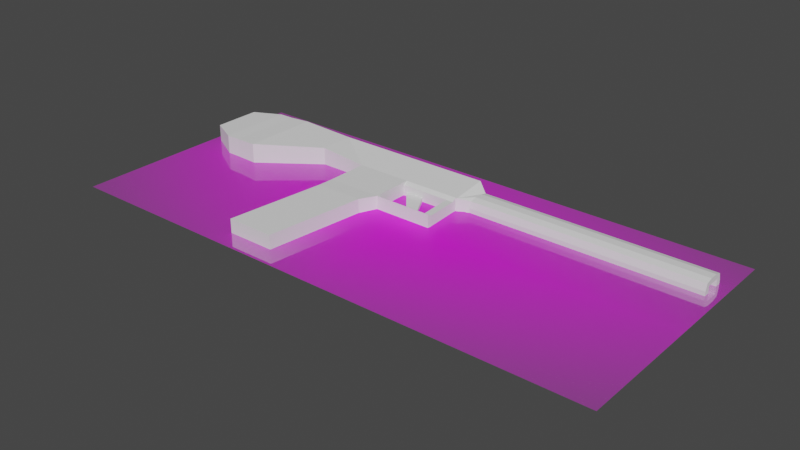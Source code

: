 # Source: borchadtc93.blend  (saved by Blender 3.4.6; exported with 4.5.12 LTS)
import bpy
from mathutils import Matrix  # noqa: F401  (used for matrix-valued properties, if any)

bpy.ops.wm.read_factory_settings(use_empty=True)
scene = bpy.context.scene
scene.name = 'Scene'

# ---- collections
col_collection = bpy.data.collections.new('Collection'); scene.collection.children.link(col_collection)

# ---- images (referenced by path relative to the original .blend; pixels are not part of the script)
import os
ASSET_DIR = os.environ.get("B2B_ASSET_DIR", "")  # directory of the original .blend (textures are referenced by path, not embedded)
HERE = os.path.dirname(os.path.abspath(__file__))  # packed textures are extracted next to this script under _unpacked/

def load_image(name, relpath, width, height, colorspace="sRGB"):
    """Load a texture the original file referenced (path relative to the .blend, or extracted next to this script)."""
    p = next((c for c in (os.path.join(HERE, relpath), os.path.join(ASSET_DIR, relpath)) if relpath and os.path.exists(c)), "")
    if p:
        img = bpy.data.images.load(p, check_existing=True)
        img.name = name
    else:  # same state as the original file: an image datablock whose file is absent (Cycles renders it pink)
        img = bpy.data.images.new(name, width, height)
        img.source = "FILE"
        img.filepath = "//" + (relpath or name)
    img.colorspace_settings.name = colorspace
    return img
img_c_93_cropped_png = load_image('C-93_cropped.png', 'C-93_cropped.png', 1024, 1024, 'sRGB')

# ---- materials (node trees are filled in below, after node groups)
mat_c_93_cropped = bpy.data.materials.new('C-93_cropped')
mat_c_93_cropped.surface_render_method = 'BLENDED'
mat_c_93_cropped.blend_method = 'BLEND'

# ---- material node trees
mat_c_93_cropped.use_nodes = True; mat_c_93_cropped.node_tree.nodes.clear()
_N = mat_c_93_cropped.node_tree.nodes; _L = mat_c_93_cropped.node_tree.links
n0 = _N.new('ShaderNodeOutputMaterial'); n0.name = 'Material Output'; n0.location = (300, 300)
n1 = _N.new('ShaderNodeTexImage'); n1.name = 'Image Texture'; n1.location = (-200, 300)
n1.image = img_c_93_cropped_png
n1.extension = 'CLIP'
n2 = _N.new('ShaderNodeBsdfPrincipled'); n2.name = 'Principled BSDF'; n2.location = (0, 300)
n2.distribution = 'GGX'
n2.subsurface_method = 'RANDOM_WALK_SKIN'
n2.inputs[3].default_value = 1.45
n2.inputs[27].default_value = (0.0, 0.0, 0.0, 1.0)
n2.inputs[28].default_value = 1.0
_L.new(n1.outputs[0], n2.inputs[0])
_L.new(n1.outputs[1], n2.inputs[4])
_L.new(n2.outputs[0], n0.inputs[0])
n0.is_active_output = True

# ---- world
world_world = bpy.data.worlds.new('World'); scene.world = world_world
world_world.use_nodes = True; world_world.node_tree.nodes.clear()
_N = world_world.node_tree.nodes; _L = world_world.node_tree.links
n0 = _N.new('ShaderNodeOutputWorld'); n0.name = 'World Output'; n0.location = (300, 300)
n1 = _N.new('ShaderNodeBackground'); n1.name = 'Background'; n1.location = (10, 300)
n1.inputs[0].default_value = (0.05088, 0.05088, 0.05088, 1.0)
_L.new(n1.outputs[0], n0.inputs[0])
n0.is_active_output = True
world_world.color = (0.05088, 0.05088, 0.05088)
world_world.use_sun_shadow = False
world_world.sun_shadow_jitter_overblur = 0.0

# ---- meshes
me_c_93_cropped = bpy.data.meshes.new('C-93_cropped')
me_c_93_cropped.from_pydata([(-1.097, -0.5, 0.0), (1.097, -0.5, 0.0), (-1.097, 0.5, 0.0), (1.097, 0.5, 0.0)], [], [(0, 1, 3, 2)])
_uv = me_c_93_cropped.uv_layers.new(name='UVMap')
_uv.uv.foreach_set('vector', [0.0, 0.0, 1.0, 0.0, 1.0, 1.0, 0.0, 1.0])
me_c_93_cropped.materials.append(mat_c_93_cropped)
me_c_93_cropped.update()
me_cylinder = bpy.data.meshes.new('Cylinder')
me_cylinder.from_pydata([(0.1243, 0.05528, -0.1282), (0.1542, 0.05254, -0.1951), (0.07933, 0.05528, 0.2714), (0.1542, -0.05254, -0.1951), (0.07933, -0.05528, 0.2714), (0.1243, -0.05528, -0.1282), (-0.06827, -0.05254, -0.1951), (-0.1122, -0.05528, 0.2714), (-0.06827, 0.05254, -0.1951), (-0.1122, 0.05528, 0.2714), (-0.06716, -0.05528, -0.1282), (0.1542, 0.05254, -0.3645), (0.1542, -0.05254, -0.3645), (-0.06716, 0.05528, -0.1282), (-0.06827, -0.05254, -0.3645), (-0.06827, 0.05254, -0.3645), (0.1542, 0.0417, -0.2125), (0.1542, -0.0417, -0.2125), (0.1542, 0.0417, -0.347), (0.1542, -0.0417, -0.347), (0.3609, 0.05254, -0.1951), (0.3609, -0.05254, -0.1951), (0.3609, 0.0417, -0.2125), (0.3609, -0.0417, -0.2125), (0.3609, 0.05254, -0.1951), (0.3609, -0.05254, -0.1951), (0.3609, 0.0417, -0.2125), (0.3609, -0.0417, -0.2125), (0.3527, 0.05254, -0.3645), (0.3527, -0.05254, -0.3645), (0.3527, 0.0417, -0.347), (0.3527, -0.0417, -0.347), (0.3903, 0.05254, -0.1951), (0.3903, -0.05254, -0.1951), (0.3903, 0.0417, -0.2125), (0.3903, -0.0417, -0.2125), (0.3821, 0.05254, -0.3645), (0.3821, -0.05254, -0.3645), (0.3821, 0.0417, -0.347), (0.3821, -0.0417, -0.347), (0.1542, 0.07, -0.5069), (0.1542, -0.07, -0.5069), (-0.08827, -0.07, -0.5069), (-0.08827, 0.07, -0.5069), (0.3877, 0.05254, -0.3645), (0.3877, -0.05254, -0.3645), (0.3877, 0.07, -0.5069), (0.3877, -0.07, -0.5069), (0.432, 0.04273, -0.3922), (0.432, -0.04273, -0.3922), (0.432, 0.04273, -0.4791), (0.432, -0.04273, -0.4791), (0.432, 0.01661, -0.385), (0.432, -0.01661, -0.385), (0.432, 0.01661, -0.4863), (0.432, -0.01661, -0.4863), (0.432, -0.05021, -0.4187), (0.432, -0.05021, -0.4527), (0.432, 0.05021, -0.4527), (0.432, 0.05021, -0.4187), (0.432, 0.02845, -0.4067), (0.432, 0.02845, -0.4646), (0.432, -0.02845, -0.4067), (0.432, -0.02845, -0.4646), (1.349, -0.01661, -0.385), (1.349, -0.04273, -0.3922), (1.349, -0.01661, -0.4863), (1.349, -0.04273, -0.4791), (1.349, -0.05021, -0.4527), (1.349, 0.05021, -0.4187), (1.349, 0.04273, -0.3922), (1.349, 0.01661, -0.385), (1.349, 0.04273, -0.4791), (1.349, 0.01661, -0.4863), (1.349, -0.05021, -0.4187), (1.349, 0.05021, -0.4527), (1.349, 0.02845, -0.4646), (1.349, 0.02845, -0.4067), (1.349, -0.02845, -0.4646), (1.349, -0.02845, -0.4067), (-0.2645, -0.07, -0.3645), (-0.2645, 0.07, -0.3645), (-0.2645, -0.07, -0.5069), (-0.2645, 0.07, -0.5069), (-0.4934, -0.07917, -0.1973), (-0.4934, 0.07917, -0.1973), (-0.4934, -0.07917, -0.5057), (-0.4934, 0.07917, -0.5057), (-0.5789, -0.07539, -0.2012), (-0.5789, 0.07539, -0.2012), (-0.5789, -0.07539, -0.5018), (-0.5789, 0.07539, -0.5018), (-0.6406, -0.07468, -0.2019), (-0.6406, 0.07468, -0.2019), (-0.6406, -0.07468, -0.5011), (-0.6406, 0.07468, -0.5011), (-0.7635, -0.06726, -0.2675), (-0.7635, 0.06726, -0.2675), (-0.7635, -0.06726, -0.4593), (-0.7635, 0.06726, -0.4593), (0.1672, 0.01596, -0.347), (0.1672, -0.01596, -0.347), (0.2432, 0.01596, -0.347), (0.2432, -0.01596, -0.347), (0.2466, 0.01019, -0.2491), (0.2466, -0.01019, -0.2491), (0.2951, 0.01019, -0.2491), (0.2951, -0.01019, -0.2491)], [], [(5, 10, 6, 3), (0, 2, 4, 5), (8, 13, 0, 1), (6, 10, 13, 8), (2, 9, 7, 4), (10, 7, 9, 13), (1, 0, 5, 3), (12, 14, 42, 41), (11, 12, 45, 44), (8, 1, 11, 15), (11, 1, 16, 18), (6, 8, 15, 14), (3, 12, 19, 17), (11, 18, 30, 28), (16, 1, 20, 22), (17, 19, 18, 16), (22, 20, 24, 26), (17, 16, 22, 23), (1, 3, 21, 20), (3, 17, 23, 21), (24, 25, 33, 32), (20, 21, 25, 24), (21, 23, 27, 25), (23, 22, 26, 27), (31, 29, 37, 39), (31, 30, 102, 103), (19, 12, 29, 31), (12, 11, 28, 29), (32, 33, 35, 34), (37, 36, 38, 39), (35, 39, 38, 34), (25, 27, 35, 33), (38, 30, 26, 34), (28, 30, 38, 36), (29, 28, 36, 37), (26, 24, 32, 34), (39, 35, 27, 31), (27, 26, 30, 31), (40, 41, 42, 43), (15, 43, 83, 81), (13, 9, 2, 0), (3, 6, 14, 12), (4, 7, 10, 5), (45, 47, 51, 57, 56, 49), (41, 40, 46, 47), (12, 41, 47, 45), (40, 11, 44, 46), (57, 51, 67, 68), (44, 45, 49, 53, 52, 48), (46, 44, 48, 59, 58, 50), (47, 46, 50, 54, 55, 51), (62, 60, 77, 79), (52, 53, 64, 71), (51, 55, 66, 67), (48, 52, 71, 70), (58, 59, 69, 75), (78, 68, 67, 66), (53, 49, 65, 64), (50, 58, 75, 72), (75, 76, 73, 72), (76, 78, 66, 73), (70, 71, 77, 69), (69, 77, 76, 75), (71, 64, 79, 77), (64, 65, 74, 79), (79, 74, 68, 78), (54, 50, 72, 73), (61, 63, 78, 76), (59, 48, 70, 69), (60, 61, 76, 77), (55, 54, 73, 66), (49, 56, 74, 65), (56, 57, 68, 74), (63, 62, 79, 78), (82, 80, 84, 86), (14, 15, 81, 80), (43, 42, 82, 83), (42, 14, 80, 82), (87, 86, 90, 91), (83, 82, 86, 87), (81, 83, 87, 85), (80, 81, 85, 84), (89, 91, 95, 93), (85, 87, 91, 89), (84, 85, 89, 88), (86, 84, 88, 90), (94, 92, 96, 98), (88, 89, 93, 92), (90, 88, 92, 94), (91, 90, 94, 95), (96, 97, 99, 98), (95, 94, 98, 99), (93, 95, 99, 97), (92, 93, 97, 96), (101, 103, 107, 105), (18, 19, 101, 100), (19, 31, 103, 101), (30, 18, 100, 102), (104, 105, 107, 106), (103, 102, 106, 107), (102, 100, 104, 106), (100, 101, 105, 104), (15, 11, 40, 43)])
_uv = me_cylinder.uv_layers.new(name='UVMap')
_uv.uv.foreach_set('vector', [0.6667, 0.5155, 0.3333, 0.5155, 0.3333, 0.5, 0.6667, 0.5, 0.8333, 0.5155, 0.8333, 1.0, 0.6667, 1.0, 0.6667, 0.5155, 0.1667, 0.5, 0.1667, 0.5155, 0.8333, 0.5155, 0.8333, 0.5, 0.3333, 0.5, 0.3333, 0.5155, 0.1667, 0.5155, 0.1667, 0.5, 0.4578, 0.37, 0.04215, 0.37, 0.04215, 0.13, 0.4578, 0.13, 0.3333, 0.5155, 0.3333, 1.0, 0.1667, 1.0, 0.1667, 0.5155, 0.8333, 0.5, 0.8333, 0.5155, 0.6667, 0.5155, 0.6667, 0.5, 0.6667, 0.5, 0.3333, 0.5, 0.3333, 0.5, 0.6667, 0.5, 0.9578, 0.37, 0.9578, 0.13, 0.9578, 0.13, 0.9578, 0.37, 0.1667, 0.5, 0.8333, 0.5, 0.8333, 0.5, 0.1667, 0.5, 0.8333, 0.5, 0.8333, 0.5, 0.8333, 0.5, 0.8333, 0.5, 0.3333, 0.5, 0.1667, 0.5, 0.1667, 0.5, 0.3333, 0.5, 0.6667, 0.5, 0.6667, 0.5, 0.6667, 0.5, 0.6667, 0.5, 0.8333, 0.5, 0.8333, 0.5, 0.8333, 0.5, 0.8333, 0.5, 0.8333, 0.5, 0.8333, 0.5, 0.8333, 0.5, 0.8333, 0.5, 0.6667, 0.5, 0.6667, 0.5, 0.9578, 0.37, 0.8333, 0.5, 0.8333, 0.5, 0.8333, 0.5, 0.8333, 0.5, 0.8333, 0.5, 0.6667, 0.5, 0.8333, 0.5, 0.8333, 0.5, 0.6667, 0.5, 0.8333, 0.5, 0.6667, 0.5, 0.6667, 0.5, 0.8333, 0.5, 0.6667, 0.5, 0.6667, 0.5, 0.6667, 0.5, 0.6667, 0.5, 0.8333, 0.5, 0.6667, 0.5, 0.6667, 0.5, 0.8333, 0.5, 0.8333, 0.5, 0.6667, 0.5, 0.6667, 0.5, 0.8333, 0.5, 0.6667, 0.5, 0.6667, 0.5, 0.6667, 0.5, 0.6667, 0.5, 0.6667, 0.5, 0.8333, 0.5, 0.8333, 0.5, 0.6667, 0.5, 0.6667, 0.5, 0.6667, 0.5, 0.6667, 0.5, 0.6667, 0.5, 0.6667, 0.5, 0.9578, 0.37, 0.9578, 0.37, 0.6667, 0.5, 0.6667, 0.5, 0.6667, 0.5, 0.6667, 0.5, 0.6667, 0.5, 0.9578, 0.13, 0.9578, 0.37, 0.9578, 0.37, 0.9578, 0.13, 0.8333, 0.5, 0.6667, 0.5, 0.6667, 0.5, 0.8333, 0.5, 0.9578, 0.13, 0.9578, 0.37, 0.9578, 0.37, 0.9578, 0.13, 0.6667, 0.5, 0.9578, 0.13, 0.9578, 0.37, 0.8333, 0.5, 0.6667, 0.5, 0.6667, 0.5, 0.6667, 0.5, 0.6667, 0.5, 0.8333, 0.5, 0.8333, 0.5, 0.8333, 0.5, 0.8333, 0.5, 0.8333, 0.5, 0.8333, 0.5, 0.8333, 0.5, 0.8333, 0.5, 0.9578, 0.13, 0.9578, 0.37, 0.9578, 0.37, 0.9578, 0.13, 0.8333, 0.5, 0.8333, 0.5, 0.8333, 0.5, 0.8333, 0.5, 0.9578, 0.13, 0.6667, 0.5, 0.6667, 0.5, 0.6667, 0.5, 0.6667, 0.5, 0.8333, 0.5, 0.9578, 0.37, 0.6667, 0.5, 0.9578, 0.37, 0.9578, 0.13, 0.5422, 0.13, 0.5422, 0.37, 0.1667, 0.5, 0.1667, 0.5, 0.1667, 0.5, 0.1667, 0.5, 0.1667, 0.5155, 0.1667, 1.0, 0.8333, 1.0, 0.8333, 0.5155, 0.6667, 0.5, 0.3333, 0.5, 0.3333, 0.5, 0.6667, 0.5, 0.6667, 1.0, 0.3333, 1.0, 0.3333, 0.5155, 0.6667, 0.5155, 0.6667, 0.5, 0.6667, 0.5, 0.6667, 0.5, 0.6667, 0.5, 0.6667, 0.5, 0.6667, 0.5, 0.9578, 0.13, 0.9578, 0.37, 0.9578, 0.37, 0.9578, 0.13, 0.6667, 0.5, 0.6667, 0.5, 0.6667, 0.5, 0.6667, 0.5, 0.8333, 0.5, 0.8333, 0.5, 0.8333, 0.5, 0.8333, 0.5, 0.6667, 0.5, 0.6667, 0.5, 0.6667, 0.5, 0.6667, 0.5, 0.9578, 0.37, 0.9578, 0.13, 0.9578, 0.13, 0.9578, 0.21, 0.9578, 0.29, 0.9578, 0.37, 0.8333, 0.5, 0.8333, 0.5, 0.8333, 0.5, 0.8333, 0.5, 0.8333, 0.5, 0.8333, 0.5, 0.9578, 0.13, 0.9578, 0.37, 0.9578, 0.37, 0.9578, 0.29, 0.9578, 0.21, 0.9578, 0.13, 0.0, 0.0, 0.0, 0.0, 0.0, 0.0, 0.0, 0.0, 0.9578, 0.29, 0.9578, 0.21, 0.9578, 0.21, 0.9578, 0.29, 0.9578, 0.13, 0.9578, 0.21, 0.9578, 0.21, 0.9578, 0.13, 0.9578, 0.37, 0.9578, 0.29, 0.9578, 0.29, 0.9578, 0.37, 0.8333, 0.5, 0.8333, 0.5, 0.8333, 0.5, 0.8333, 0.5, 0.9578, 0.21, 0.9578, 0.13, 0.9578, 0.13, 0.9578, 0.21, 0.9578, 0.21, 0.9578, 0.13, 0.9578, 0.13, 0.9578, 0.21, 0.8333, 0.5, 0.8333, 0.5, 0.8333, 0.5, 0.8333, 0.5, 0.9578, 0.37, 0.9578, 0.29, 0.9578, 0.29, 0.9578, 0.37, 0.9578, 0.29, 0.9578, 0.21, 0.9578, 0.21, 0.9578, 0.29, 0.9578, 0.37, 0.9578, 0.29, 0.9578, 0.29, 0.9578, 0.37, 0.9578, 0.37, 0.9578, 0.29, 0.9578, 0.29, 0.9578, 0.37, 0.9578, 0.29, 0.9578, 0.21, 0.9578, 0.21, 0.9578, 0.29, 0.9578, 0.21, 0.9578, 0.13, 0.9578, 0.13, 0.9578, 0.21, 0.9578, 0.21, 0.9578, 0.13, 0.9578, 0.13, 0.9578, 0.21, 0.9578, 0.29, 0.9578, 0.37, 0.9578, 0.37, 0.9578, 0.29, 0.0, 0.0, 0.0, 0.0, 0.0, 0.0, 0.0, 0.0, 0.8333, 0.5, 0.8333, 0.5, 0.8333, 0.5, 0.8333, 0.5, 0.0, 0.0, 0.0, 0.0, 0.0, 0.0, 0.0, 0.0, 0.9578, 0.21, 0.9578, 0.29, 0.9578, 0.29, 0.9578, 0.21, 0.6667, 0.5, 0.6667, 0.5, 0.6667, 0.5, 0.6667, 0.5, 0.6667, 0.5, 0.6667, 0.5, 0.6667, 0.5, 0.6667, 0.5, 0.0, 0.0, 0.0, 0.0, 0.0, 0.0, 0.0, 0.0, 0.3333, 0.5, 0.3333, 0.5, 0.3333, 0.5, 0.3333, 0.5, 0.3333, 0.5, 0.1667, 0.5, 0.1667, 0.5, 0.3333, 0.5, 0.5422, 0.37, 0.5422, 0.13, 0.5422, 0.13, 0.5422, 0.37, 0.3333, 0.5, 0.3333, 0.5, 0.3333, 0.5, 0.3333, 0.5, 0.5422, 0.37, 0.5422, 0.13, 0.5422, 0.13, 0.5422, 0.37, 0.5422, 0.37, 0.5422, 0.13, 0.5422, 0.13, 0.5422, 0.37, 0.1667, 0.5, 0.1667, 0.5, 0.1667, 0.5, 0.1667, 0.5, 0.3333, 0.5, 0.1667, 0.5, 0.1667, 0.5, 0.3333, 0.5, 0.1667, 0.5, 0.1667, 0.5, 0.1667, 0.5, 0.1667, 0.5, 0.1667, 0.5, 0.1667, 0.5, 0.1667, 0.5, 0.1667, 0.5, 0.3333, 0.5, 0.1667, 0.5, 0.1667, 0.5, 0.3333, 0.5, 0.3333, 0.5, 0.3333, 0.5, 0.3333, 0.5, 0.3333, 0.5, 0.3333, 0.5, 0.3333, 0.5, 0.3333, 0.5, 0.3333, 0.5, 0.3333, 0.5, 0.1667, 0.5, 0.1667, 0.5, 0.3333, 0.5, 0.3333, 0.5, 0.3333, 0.5, 0.3333, 0.5, 0.3333, 0.5, 0.5422, 0.37, 0.5422, 0.13, 0.5422, 0.13, 0.5422, 0.37, 0.3333, 0.5, 0.1667, 0.5, 0.1667, 0.5, 0.3333, 0.5, 0.5422, 0.37, 0.5422, 0.13, 0.5422, 0.13, 0.5422, 0.37, 0.1667, 0.5, 0.1667, 0.5, 0.1667, 0.5, 0.1667, 0.5, 0.3333, 0.5, 0.1667, 0.5, 0.1667, 0.5, 0.3333, 0.5, 0.6667, 0.5, 0.6667, 0.5, 0.6667, 0.5, 0.6667, 0.5, 0.9578, 0.37, 0.6667, 0.5, 0.6667, 0.5, 0.9578, 0.37, 0.6667, 0.5, 0.6667, 0.5, 0.6667, 0.5, 0.6667, 0.5, 0.8333, 0.5, 0.8333, 0.5, 0.8333, 0.5, 0.8333, 0.5, 0.9578, 0.37, 0.6667, 0.5, 0.6667, 0.5, 0.9578, 0.37, 0.6667, 0.5, 0.9578, 0.37, 0.9578, 0.37, 0.6667, 0.5, 0.8333, 0.5, 0.8333, 0.5, 0.8333, 0.5, 0.8333, 0.5, 0.9578, 0.37, 0.6667, 0.5, 0.6667, 0.5, 0.9578, 0.37, 0.1667, 0.5, 0.8333, 0.5, 0.8333, 0.5, 0.1667, 0.5])
me_cylinder.update()

# ---- objects
ob_c_93_cropped = bpy.data.objects.new('C-93_cropped', me_c_93_cropped)
ob_cylinder = bpy.data.objects.new('Cylinder', me_cylinder)

# ---- transforms, parenting, visibility, modifiers, constraints
ob_c_93_cropped.location = (0.0, 0.0, 0.0)
ob_cylinder.location = (-0.3, -0.15, 0.0)
ob_cylinder.rotation_euler = (1.571, 0.0, 0.0)

# ---- collection membership
col_collection.objects.link(ob_c_93_cropped)
col_collection.objects.link(ob_cylinder)

# ---- scene / render settings (as saved in the file)
scene.frame_start = 1; scene.frame_end = 250; scene.frame_set(1)
scene.render.engine = 'BLENDER_EEVEE_NEXT'
scene.cycles.sampling_pattern = 'TABULATED_SOBOL'
scene.cycles.use_light_tree = False
scene.view_settings.view_transform = 'Filmic'
bpy.context.view_layer.update()

# ---- added for rendering (the .blend has no active camera and no usable light): camera, sun
cam_auto = bpy.data.cameras.new('AutoCamera')
cam_auto.lens = 50.0
cam_auto.sensor_width = 36.0
cam_auto.clip_end = 1000.0
ob_auto_camera = bpy.data.objects.new('AutoCamera', cam_auto)
scene.collection.objects.link(ob_auto_camera)
ob_auto_camera.location = (2.23497, -2.68197, 1.78798)
ob_auto_camera.rotation_euler = (1.09748, -7.21219e-08, 0.694738)
scene.camera = ob_auto_camera
light_auto_sun = bpy.data.lights.new('AutoSun', 'SUN')
light_auto_sun.energy = 3.0
light_auto_sun.angle = 0.0523599
ob_auto_sun = bpy.data.objects.new('AutoSun', light_auto_sun)
scene.collection.objects.link(ob_auto_sun)
ob_auto_sun.rotation_euler = (0.872665, 0.174533, 0.523599)
bpy.context.view_layer.update()
